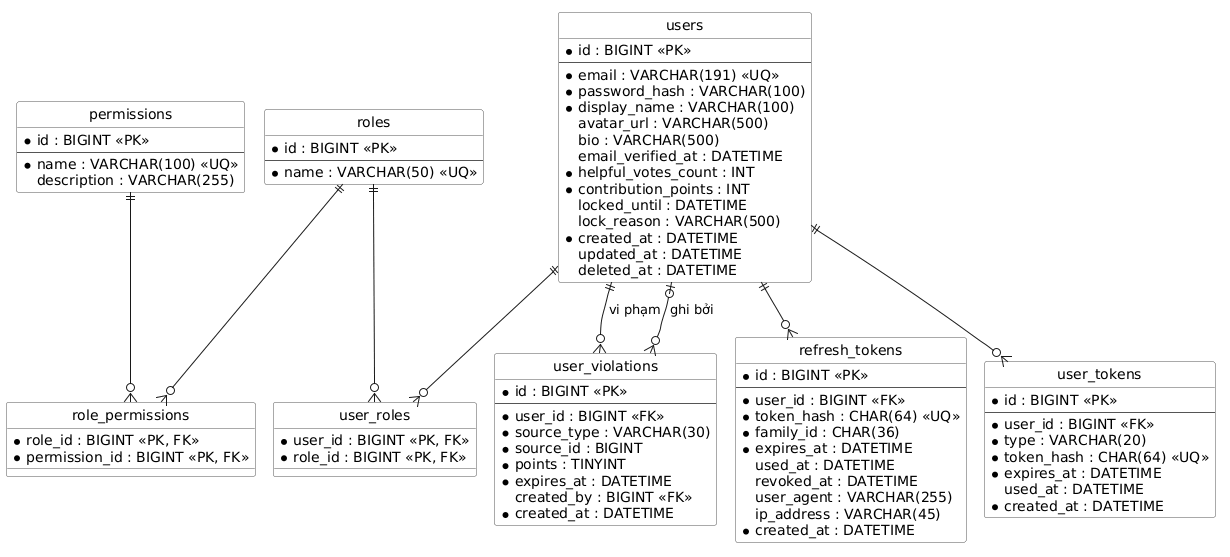

The diagram above was rendered by PlantUML. Its source (embedded in the PNG):
@startuml erd-account
!pragma layout smetana
' ERD 1/3 — Tài khoản & phân quyền. Chi tiết cột: docs/design/database.md §3.1
hide circle
skinparam linetype ortho
skinparam class {
  BackgroundColor #FDFDFD
  BorderColor #555555
}

entity users {
  * id : BIGINT <<PK>>
  --
  * email : VARCHAR(191) <<UQ>>
  * password_hash : VARCHAR(100)
  * display_name : VARCHAR(100)
  avatar_url : VARCHAR(500)
  bio : VARCHAR(500)
  email_verified_at : DATETIME
  * helpful_votes_count : INT
  * contribution_points : INT
  locked_until : DATETIME
  lock_reason : VARCHAR(500)
  * created_at : DATETIME
  updated_at : DATETIME
  deleted_at : DATETIME
}

entity roles {
  * id : BIGINT <<PK>>
  --
  * name : VARCHAR(50) <<UQ>>
}

entity permissions {
  * id : BIGINT <<PK>>
  --
  * name : VARCHAR(100) <<UQ>>
  description : VARCHAR(255)
}

entity user_roles {
  * user_id : BIGINT <<PK, FK>>
  * role_id : BIGINT <<PK, FK>>
}

entity role_permissions {
  * role_id : BIGINT <<PK, FK>>
  * permission_id : BIGINT <<PK, FK>>
}

entity refresh_tokens {
  * id : BIGINT <<PK>>
  --
  * user_id : BIGINT <<FK>>
  * token_hash : CHAR(64) <<UQ>>
  * family_id : CHAR(36)
  * expires_at : DATETIME
  used_at : DATETIME
  revoked_at : DATETIME
  user_agent : VARCHAR(255)
  ip_address : VARCHAR(45)
  * created_at : DATETIME
}

entity user_tokens {
  * id : BIGINT <<PK>>
  --
  * user_id : BIGINT <<FK>>
  * type : VARCHAR(20)
  * token_hash : CHAR(64) <<UQ>>
  * expires_at : DATETIME
  used_at : DATETIME
  * created_at : DATETIME
}

entity user_violations {
  * id : BIGINT <<PK>>
  --
  * user_id : BIGINT <<FK>>
  * source_type : VARCHAR(30)
  * source_id : BIGINT
  * points : TINYINT
  * expires_at : DATETIME
  created_by : BIGINT <<FK>>
  * created_at : DATETIME
}

users ||--o{ user_roles
roles ||--o{ user_roles
roles ||--o{ role_permissions
permissions ||--o{ role_permissions
users ||--o{ refresh_tokens
users ||--o{ user_tokens
users ||--o{ user_violations : vi phạm
users |o--o{ user_violations : ghi bởi
@enduml